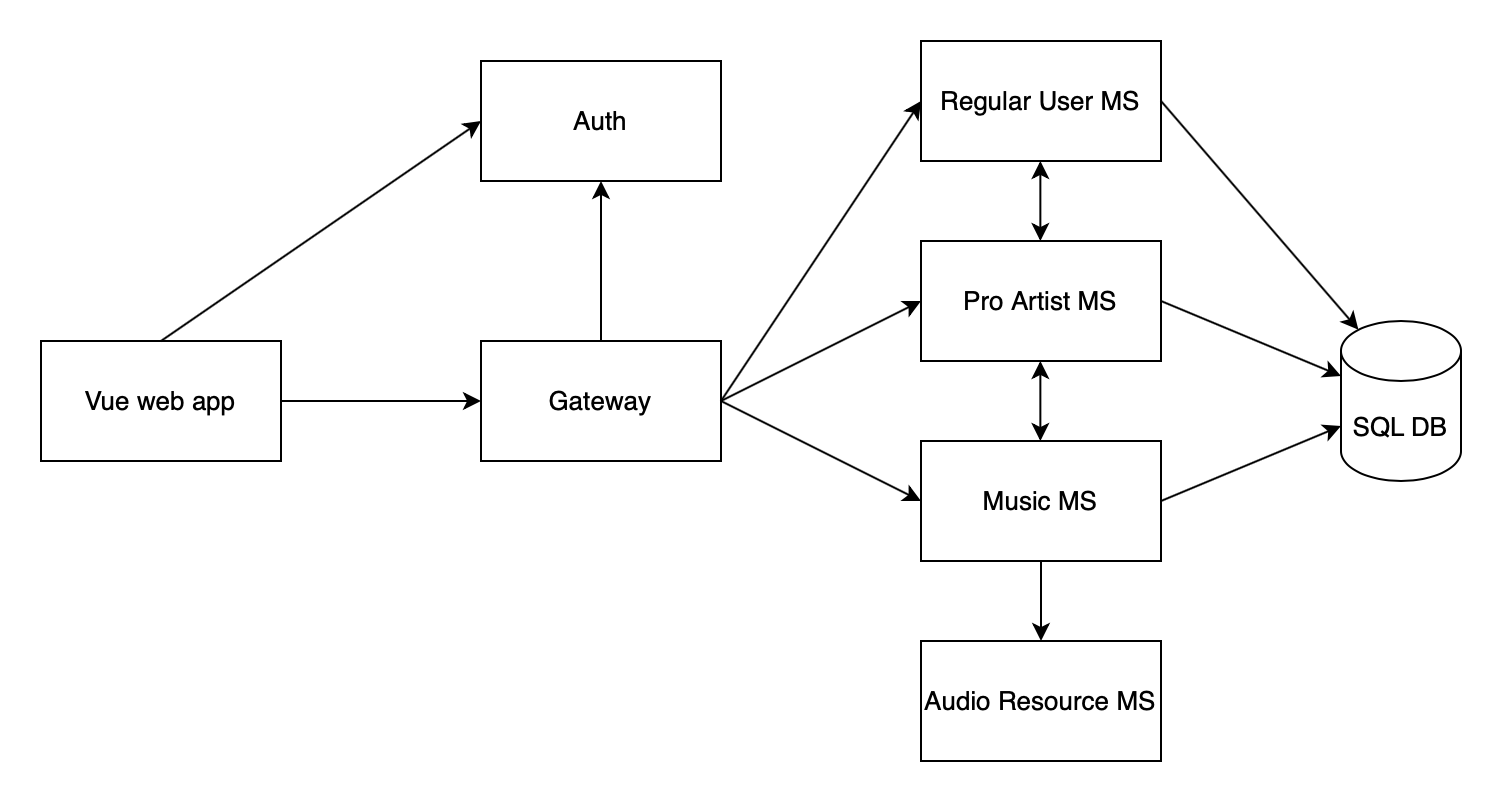

The diagram above was exported from draw.io. Its source (the exported page's mxGraphModel, read from the mxfile embedded in the PNG):
<mxGraphModel dx="1048" dy="665" grid="1" gridSize="10" guides="1" tooltips="1" connect="1" arrows="1" fold="1" page="1" pageScale="1" pageWidth="850" pageHeight="1100" math="0" shadow="0">
  <root>
    <mxCell id="0" />
    <mxCell id="1" parent="0" />
    <mxCell id="80JFaPVJTgf8VXBLKoPi-1" value="&lt;font style=&quot;font-size: 13px&quot;&gt;Gateway&lt;/font&gt;" style="rounded=0;whiteSpace=wrap;html=1;" vertex="1" parent="1">
      <mxGeometry x="280" y="290" width="120" height="60" as="geometry" />
    </mxCell>
    <mxCell id="80JFaPVJTgf8VXBLKoPi-2" value="&lt;font style=&quot;font-size: 13px&quot;&gt;Auth&lt;/font&gt;" style="rounded=0;whiteSpace=wrap;html=1;" vertex="1" parent="1">
      <mxGeometry x="280" y="150" width="120" height="60" as="geometry" />
    </mxCell>
    <mxCell id="80JFaPVJTgf8VXBLKoPi-3" value="&lt;font style=&quot;font-size: 13px&quot;&gt;Vue web app&lt;/font&gt;" style="rounded=0;whiteSpace=wrap;html=1;" vertex="1" parent="1">
      <mxGeometry x="60" y="290" width="120" height="60" as="geometry" />
    </mxCell>
    <mxCell id="80JFaPVJTgf8VXBLKoPi-4" value="Music MS" style="rounded=0;whiteSpace=wrap;html=1;fontSize=13;" vertex="1" parent="1">
      <mxGeometry x="500" y="340" width="120" height="60" as="geometry" />
    </mxCell>
    <mxCell id="80JFaPVJTgf8VXBLKoPi-5" value="Pro Artist MS" style="rounded=0;whiteSpace=wrap;html=1;fontSize=13;" vertex="1" parent="1">
      <mxGeometry x="500" y="240" width="120" height="60" as="geometry" />
    </mxCell>
    <mxCell id="80JFaPVJTgf8VXBLKoPi-6" value="Regular User MS" style="rounded=0;whiteSpace=wrap;html=1;fontSize=13;" vertex="1" parent="1">
      <mxGeometry x="500" y="140" width="120" height="60" as="geometry" />
    </mxCell>
    <mxCell id="80JFaPVJTgf8VXBLKoPi-7" value="Audio Resource MS" style="rounded=0;whiteSpace=wrap;html=1;fontSize=13;" vertex="1" parent="1">
      <mxGeometry x="500" y="440" width="120" height="60" as="geometry" />
    </mxCell>
    <mxCell id="80JFaPVJTgf8VXBLKoPi-10" value="" style="endArrow=classic;startArrow=classic;html=1;rounded=0;fontSize=13;exitX=0.5;exitY=0;exitDx=0;exitDy=0;entryX=0.5;entryY=1;entryDx=0;entryDy=0;" edge="1" parent="1">
      <mxGeometry width="50" height="50" relative="1" as="geometry">
        <mxPoint x="559.68" y="340" as="sourcePoint" />
        <mxPoint x="559.68" y="300" as="targetPoint" />
      </mxGeometry>
    </mxCell>
    <mxCell id="80JFaPVJTgf8VXBLKoPi-11" value="" style="endArrow=classic;startArrow=classic;html=1;rounded=0;fontSize=13;exitX=0.5;exitY=0;exitDx=0;exitDy=0;entryX=0.5;entryY=1;entryDx=0;entryDy=0;" edge="1" parent="1">
      <mxGeometry width="50" height="50" relative="1" as="geometry">
        <mxPoint x="559.68" y="240" as="sourcePoint" />
        <mxPoint x="559.68" y="200" as="targetPoint" />
      </mxGeometry>
    </mxCell>
    <mxCell id="80JFaPVJTgf8VXBLKoPi-14" value="" style="endArrow=classic;html=1;rounded=0;fontSize=13;exitX=1;exitY=0.5;exitDx=0;exitDy=0;entryX=0;entryY=0.5;entryDx=0;entryDy=0;" edge="1" parent="1" source="80JFaPVJTgf8VXBLKoPi-1" target="80JFaPVJTgf8VXBLKoPi-6">
      <mxGeometry width="50" height="50" relative="1" as="geometry">
        <mxPoint x="470" y="330" as="sourcePoint" />
        <mxPoint x="520" y="280" as="targetPoint" />
      </mxGeometry>
    </mxCell>
    <mxCell id="80JFaPVJTgf8VXBLKoPi-15" value="" style="endArrow=classic;html=1;rounded=0;fontSize=13;exitX=1;exitY=0.5;exitDx=0;exitDy=0;entryX=0;entryY=0.5;entryDx=0;entryDy=0;" edge="1" parent="1" source="80JFaPVJTgf8VXBLKoPi-1" target="80JFaPVJTgf8VXBLKoPi-5">
      <mxGeometry width="50" height="50" relative="1" as="geometry">
        <mxPoint x="470" y="330" as="sourcePoint" />
        <mxPoint x="520" y="280" as="targetPoint" />
      </mxGeometry>
    </mxCell>
    <mxCell id="80JFaPVJTgf8VXBLKoPi-16" value="" style="endArrow=classic;html=1;rounded=0;fontSize=13;exitX=1;exitY=0.5;exitDx=0;exitDy=0;entryX=0;entryY=0.5;entryDx=0;entryDy=0;" edge="1" parent="1" source="80JFaPVJTgf8VXBLKoPi-1" target="80JFaPVJTgf8VXBLKoPi-4">
      <mxGeometry width="50" height="50" relative="1" as="geometry">
        <mxPoint x="470" y="330" as="sourcePoint" />
        <mxPoint x="520" y="280" as="targetPoint" />
      </mxGeometry>
    </mxCell>
    <mxCell id="80JFaPVJTgf8VXBLKoPi-19" value="" style="endArrow=classic;html=1;rounded=0;fontSize=13;exitX=0.5;exitY=0;exitDx=0;exitDy=0;entryX=0.5;entryY=1;entryDx=0;entryDy=0;" edge="1" parent="1" source="80JFaPVJTgf8VXBLKoPi-1" target="80JFaPVJTgf8VXBLKoPi-2">
      <mxGeometry width="50" height="50" relative="1" as="geometry">
        <mxPoint x="470" y="330" as="sourcePoint" />
        <mxPoint x="520" y="280" as="targetPoint" />
      </mxGeometry>
    </mxCell>
    <mxCell id="80JFaPVJTgf8VXBLKoPi-20" value="" style="endArrow=classic;html=1;rounded=0;fontSize=13;exitX=0.5;exitY=0;exitDx=0;exitDy=0;entryX=0;entryY=0.5;entryDx=0;entryDy=0;" edge="1" parent="1" source="80JFaPVJTgf8VXBLKoPi-3" target="80JFaPVJTgf8VXBLKoPi-2">
      <mxGeometry width="50" height="50" relative="1" as="geometry">
        <mxPoint x="350" y="330" as="sourcePoint" />
        <mxPoint x="400" y="280" as="targetPoint" />
      </mxGeometry>
    </mxCell>
    <mxCell id="80JFaPVJTgf8VXBLKoPi-21" value="" style="endArrow=classic;html=1;rounded=0;fontSize=13;exitX=1;exitY=0.5;exitDx=0;exitDy=0;entryX=0;entryY=0.5;entryDx=0;entryDy=0;" edge="1" parent="1" source="80JFaPVJTgf8VXBLKoPi-3" target="80JFaPVJTgf8VXBLKoPi-1">
      <mxGeometry width="50" height="50" relative="1" as="geometry">
        <mxPoint x="350" y="330" as="sourcePoint" />
        <mxPoint x="400" y="280" as="targetPoint" />
      </mxGeometry>
    </mxCell>
    <mxCell id="80JFaPVJTgf8VXBLKoPi-22" value="SQL DB" style="shape=cylinder3;whiteSpace=wrap;html=1;boundedLbl=1;backgroundOutline=1;size=15;fontSize=13;" vertex="1" parent="1">
      <mxGeometry x="710" y="280" width="60" height="80" as="geometry" />
    </mxCell>
    <mxCell id="80JFaPVJTgf8VXBLKoPi-25" value="" style="endArrow=classic;html=1;rounded=0;fontSize=13;exitX=1;exitY=0.5;exitDx=0;exitDy=0;entryX=0;entryY=0;entryDx=0;entryDy=52.5;entryPerimeter=0;" edge="1" parent="1" source="80JFaPVJTgf8VXBLKoPi-4" target="80JFaPVJTgf8VXBLKoPi-22">
      <mxGeometry width="50" height="50" relative="1" as="geometry">
        <mxPoint x="390" y="350" as="sourcePoint" />
        <mxPoint x="440" y="300" as="targetPoint" />
      </mxGeometry>
    </mxCell>
    <mxCell id="80JFaPVJTgf8VXBLKoPi-26" value="" style="endArrow=classic;html=1;rounded=0;fontSize=13;entryX=0;entryY=0;entryDx=0;entryDy=27.5;entryPerimeter=0;exitX=1;exitY=0.5;exitDx=0;exitDy=0;" edge="1" parent="1" source="80JFaPVJTgf8VXBLKoPi-5" target="80JFaPVJTgf8VXBLKoPi-22">
      <mxGeometry width="50" height="50" relative="1" as="geometry">
        <mxPoint x="390" y="350" as="sourcePoint" />
        <mxPoint x="440" y="300" as="targetPoint" />
      </mxGeometry>
    </mxCell>
    <mxCell id="80JFaPVJTgf8VXBLKoPi-27" value="" style="endArrow=classic;html=1;rounded=0;fontSize=13;entryX=0.145;entryY=0;entryDx=0;entryDy=4.35;entryPerimeter=0;exitX=1;exitY=0.5;exitDx=0;exitDy=0;" edge="1" parent="1" source="80JFaPVJTgf8VXBLKoPi-6" target="80JFaPVJTgf8VXBLKoPi-22">
      <mxGeometry width="50" height="50" relative="1" as="geometry">
        <mxPoint x="390" y="350" as="sourcePoint" />
        <mxPoint x="440" y="300" as="targetPoint" />
      </mxGeometry>
    </mxCell>
    <mxCell id="80JFaPVJTgf8VXBLKoPi-28" value="" style="endArrow=classic;html=1;rounded=0;fontSize=13;exitX=0.5;exitY=1;exitDx=0;exitDy=0;entryX=0.5;entryY=0;entryDx=0;entryDy=0;" edge="1" parent="1" source="80JFaPVJTgf8VXBLKoPi-4" target="80JFaPVJTgf8VXBLKoPi-7">
      <mxGeometry width="50" height="50" relative="1" as="geometry">
        <mxPoint x="390" y="410" as="sourcePoint" />
        <mxPoint x="440" y="360" as="targetPoint" />
      </mxGeometry>
    </mxCell>
  </root>
</mxGraphModel>